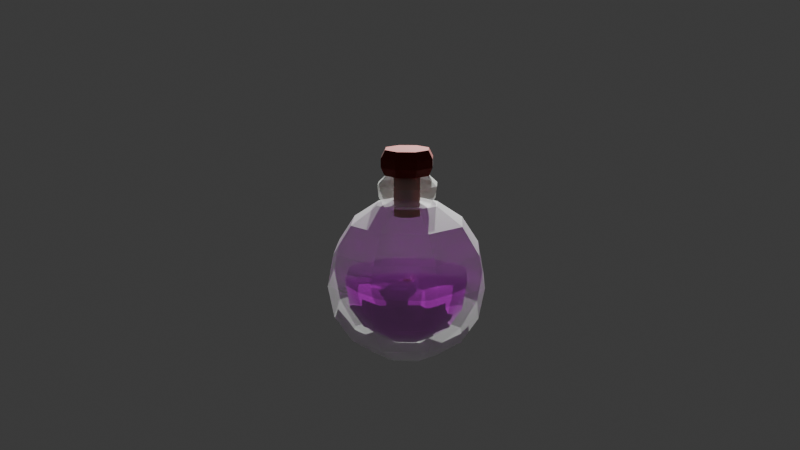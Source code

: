 # Source: potion.blend  (saved by Blender 5.0.119; exported with 4.5.12 LTS)
import bpy
from mathutils import Matrix  # noqa: F401  (used for matrix-valued properties, if any)

bpy.ops.wm.read_factory_settings(use_empty=True)
scene = bpy.context.scene
scene.name = 'Scene'

# ---- collections
col_collection = bpy.data.collections.new('Collection'); scene.collection.children.link(col_collection)

# ---- materials (node trees are filled in below, after node groups)
mat_material = bpy.data.materials.new('Material')
mat_material.alpha_threshold = 0.0
mat_material.use_backface_culling_lightprobe_volume = False
mat_material.roughness = 0.5
mat_material.line_color = (0.0, 0.0, 0.0, 1.0)
mat_material_001 = bpy.data.materials.new('Material.001')
mat_material_003 = bpy.data.materials.new('Material.003')
mat_material_002 = bpy.data.materials.new('Material.002')

# ---- material node trees
mat_material.use_nodes = True; mat_material.node_tree.nodes.clear()
_N = mat_material.node_tree.nodes; _L = mat_material.node_tree.links
n0 = _N.new('ShaderNodeOutputMaterial'); n0.name = 'Material Output'; n0.location = (200, 100)
n1 = _N.new('ShaderNodeBsdfPrincipled'); n1.name = 'Principled BSDF'; n1.location = (-200, 100)
_L.new(n1.outputs[0], n0.inputs[0])
n0.is_active_output = True
mat_material_001.use_nodes = True; mat_material_001.node_tree.nodes.clear()
_N = mat_material_001.node_tree.nodes; _L = mat_material_001.node_tree.links
n0 = _N.new('ShaderNodeBsdfPrincipled'); n0.name = 'Principled BSDF'; n0.location = (-200, 100)
n0.inputs[0].default_value = (0.9404, 1.0, 0.9368, 0.11)
n0.inputs[2].default_value = 0.4062
n0.inputs[4].default_value = 0.3
n1 = _N.new('ShaderNodeOutputMaterial'); n1.name = 'Material Output'; n1.location = (200, 100)
_L.new(n0.outputs[0], n1.inputs[0])
n1.is_active_output = True
mat_material_003.use_nodes = True; mat_material_003.node_tree.nodes.clear()
_N = mat_material_003.node_tree.nodes; _L = mat_material_003.node_tree.links
n0 = _N.new('ShaderNodeBsdfPrincipled'); n0.name = 'Principled BSDF'; n0.location = (-200, 100)
n0.inputs[0].default_value = (0.1701, 0.007391, 0.0, 1.0)
n0.inputs[2].default_value = 0.8438
n1 = _N.new('ShaderNodeOutputMaterial'); n1.name = 'Material Output'; n1.location = (200, 100)
_L.new(n0.outputs[0], n1.inputs[0])
n1.is_active_output = True
mat_material_002.use_nodes = True; mat_material_002.node_tree.nodes.clear()
_N = mat_material_002.node_tree.nodes; _L = mat_material_002.node_tree.links
n0 = _N.new('ShaderNodeBsdfPrincipled'); n0.name = 'Principled BSDF'; n0.location = (-200, 100)
n0.inputs[0].default_value = (0.7181, 0.0, 0.8, 1.0)
n0.inputs[1].default_value = 0.9896
n0.inputs[2].default_value = 0.0
n1 = _N.new('ShaderNodeOutputMaterial'); n1.name = 'Material Output'; n1.location = (200, 100)
_L.new(n0.outputs[0], n1.inputs[0])
n1.is_active_output = True

# ---- world
world_world = bpy.data.worlds.new('World'); scene.world = world_world
world_world.use_nodes = True; world_world.node_tree.nodes.clear()
_N = world_world.node_tree.nodes; _L = world_world.node_tree.links
n0 = _N.new('ShaderNodeOutputWorld'); n0.name = 'World Output'; n0.location = (200, 100)
n1 = _N.new('ShaderNodeBackground'); n1.name = 'Background'; n1.location = (-200, 100)
n1.inputs[0].default_value = (0.05088, 0.05088, 0.05088, 1.0)
_L.new(n1.outputs[0], n0.inputs[0])
n0.is_active_output = True
world_world.color = (0.05088, 0.05088, 0.05088)
world_world.sun_shadow_jitter_overblur = 0.0

# ---- cameras
cam_camera = bpy.data.cameras.new('Camera')
cam_camera.clip_end = 100.0
cam_camera.ortho_scale = 7.314

# ---- lights
light_light = bpy.data.lights.new('Light', 'AREA')
light_light.energy = 2000.0
light_light.shadow_soft_size = 0.1
light_light.shape = 'RECTANGLE'
light_light.size = 0.1
light_light.size_y = 0.1

# ---- meshes
me_cube = bpy.data.meshes.new('Cube')
me_cube.from_pydata([], [], [])
_uv = me_cube.uv_layers.new(name='UVMap')
_uv.uv.foreach_set('vector', [])
me_cube.materials.append(mat_material)
me_cube.use_mirror_vertex_groups = False
me_cube.update()
me_sphere = bpy.data.meshes.new('Sphere')
me_sphere.from_pydata([(0.0, 0.0, 1.0), (0.0, 0.7071, 0.7071), (0.0, 0.9239, 0.3827), (0.0, 1.0, 0.0), (0.0, 0.9239, -0.3827), (0.0, 0.7071, -0.7071), (0.0, 0.0, -1.0), (0.2706, 0.2706, 0.9239), (0.5, 0.5, 0.7071), (0.6533, 0.6533, 0.3827), (0.7071, 0.7071, 0.0), (0.6533, 0.6533, -0.3827), (0.5, 0.5, -0.7071), (0.2706, 0.2706, -0.9239), (0.3827, 0.0, 0.9239), (0.7071, 0.0, 0.7071), (0.9239, 0.0, 0.3827), (1.0, 0.0, 0.0), (0.9239, 0.0, -0.3827), (0.7071, 0.0, -0.7071), (0.3827, 0.0, -0.9239), (0.2706, -0.2706, 0.9239), (0.5, -0.5, 0.7071), (0.6533, -0.6533, 0.3827), (0.7071, -0.7071, 0.0), (0.6533, -0.6533, -0.3827), (0.5, -0.5, -0.7071), (0.2706, -0.2706, -0.9239), (0.0, -0.3827, 0.9239), (0.0, -0.7071, 0.7071), (0.0, -0.9239, 0.3827), (0.0, -1.0, 0.0), (0.0, -0.9239, -0.3827), (0.0, -0.7071, -0.7071), (0.0, -0.3827, -0.9239), (-0.2706, -0.2706, 0.9239), (-0.5, -0.5, 0.7071), (-0.6533, -0.6533, 0.3827), (-0.7071, -0.7071, 0.0), (-0.6533, -0.6533, -0.3827), (-0.5, -0.5, -0.7071), (-0.2706, -0.2706, -0.9239), (-0.3827, 0.0, 0.9239), (-0.7071, 0.0, 0.7071), (-0.9239, 0.0, 0.3827), (-1.0, 0.0, 0.0), (-0.9239, 0.0, -0.3827), (-0.7071, 0.0, -0.7071), (-0.3827, 0.0, -0.9239), (-0.2706, 0.2706, 0.9239), (-0.5, 0.5, 0.7071), (-0.6533, 0.6533, 0.3827), (-0.7071, 0.7071, 0.0), (-0.6533, 0.6533, -0.3827), (-0.5, 0.5, -0.7071), (-0.2706, 0.2706, -0.9239), (0.0, 0.3827, 0.9239), (0.0, 0.3827, -0.9239), (0.0, 0.2999, 0.9068), (0.0, 0.2411, 1.283), (0.2121, 0.2121, 0.9068), (0.1705, 0.1705, 1.283), (0.2999, -1.203e-08, 0.9068), (0.2411, -1.203e-08, 1.283), (0.2121, -0.2121, 0.9068), (0.1705, -0.1705, 1.283), (0.0, -0.2999, 0.9068), (0.0, -0.2411, 1.283), (-0.2121, -0.2121, 0.9068), (-0.1705, -0.1705, 1.283), (-0.2999, -1.203e-08, 0.9068), (-0.2411, -1.203e-08, 1.283), (-0.2121, 0.2121, 0.9068), (-0.1705, 0.1705, 1.283), (0.0, 0.3634, 1.032), (0.0, 0.3788, 1.158), (0.2679, 0.2679, 1.158), (0.257, 0.257, 1.032), (0.3788, -1.203e-08, 1.158), (0.3634, -1.203e-08, 1.032), (0.2679, -0.2679, 1.158), (0.257, -0.257, 1.032), (0.0, -0.3788, 1.158), (0.0, -0.3634, 1.032), (-0.2679, -0.2679, 1.158), (-0.257, -0.257, 1.032), (-0.3788, -1.203e-08, 1.158), (-0.3634, -1.203e-08, 1.032), (-0.2679, 0.2679, 1.158), (-0.257, 0.257, 1.032)], [], [(57, 5, 12, 13), (4, 3, 10, 11), (2, 1, 8, 9), (56, 0, 7), (6, 57, 13), (5, 4, 11, 12), (3, 2, 9, 10), (1, 56, 7, 8), (9, 8, 15, 16), (7, 0, 14), (6, 13, 20), (12, 11, 18, 19), (10, 9, 16, 17), (8, 7, 14, 15), (13, 12, 19, 20), (11, 10, 17, 18), (6, 20, 27), (19, 18, 25, 26), (17, 16, 23, 24), (15, 14, 21, 22), (20, 19, 26, 27), (18, 17, 24, 25), (16, 15, 22, 23), (14, 0, 21), (22, 21, 28, 29), (27, 26, 33, 34), (25, 24, 31, 32), (23, 22, 29, 30), (21, 0, 28), (6, 27, 34), (26, 25, 32, 33), (24, 23, 30, 31), (34, 33, 40, 41), (32, 31, 38, 39), (30, 29, 36, 37), (28, 0, 35), (6, 34, 41), (33, 32, 39, 40), (31, 30, 37, 38), (29, 28, 35, 36), (35, 0, 42), (6, 41, 48), (40, 39, 46, 47), (38, 37, 44, 45), (36, 35, 42, 43), (41, 40, 47, 48), (39, 38, 45, 46), (37, 36, 43, 44), (47, 46, 53, 54), (45, 44, 51, 52), (43, 42, 49, 50), (48, 47, 54, 55), (46, 45, 52, 53), (44, 43, 50, 51), (42, 0, 49), (6, 48, 55), (55, 54, 5, 57), (53, 52, 3, 4), (51, 50, 1, 2), (49, 0, 56), (6, 55, 57), (54, 53, 4, 5), (52, 51, 2, 3), (50, 49, 56, 1), (75, 59, 61, 76), (76, 61, 63, 78), (78, 63, 65, 80), (80, 65, 67, 82), (82, 67, 69, 84), (84, 69, 71, 86), (61, 59, 73, 71, 69, 67, 65, 63), (86, 71, 73, 88), (88, 73, 59, 75), (58, 60, 62, 64, 66, 68, 70, 72), (72, 89, 74, 58), (89, 88, 75, 74), (70, 87, 89, 72), (87, 86, 88, 89), (68, 85, 87, 70), (85, 84, 86, 87), (66, 83, 85, 68), (83, 82, 84, 85), (64, 81, 83, 66), (81, 80, 82, 83), (62, 79, 81, 64), (79, 78, 80, 81), (60, 77, 79, 62), (77, 76, 78, 79), (58, 74, 77, 60), (74, 75, 76, 77)])
_uv = me_sphere.uv_layers.new(name='UVMap')
_uv.uv.foreach_set('vector', [0.75, 0.125, 0.75, 0.25, 0.625, 0.25, 0.625, 0.125, 0.75, 0.375, 0.75, 0.5, 0.625, 0.5, 0.625, 0.375, 0.75, 0.625, 0.75, 0.75, 0.625, 0.75, 0.625, 0.625, 0.75, 0.875, 0.6875, 1.0, 0.625, 0.875, 0.6875, 0.0, 0.75, 0.125, 0.625, 0.125, 0.75, 0.25, 0.75, 0.375, 0.625, 0.375, 0.625, 0.25, 0.75, 0.5, 0.75, 0.625, 0.625, 0.625, 0.625, 0.5, 0.75, 0.75, 0.75, 0.875, 0.625, 0.875, 0.625, 0.75, 0.625, 0.625, 0.625, 0.75, 0.5, 0.75, 0.5, 0.625, 0.625, 0.875, 0.5625, 1.0, 0.5, 0.875, 0.5625, 0.0, 0.625, 0.125, 0.5, 0.125, 0.625, 0.25, 0.625, 0.375, 0.5, 0.375, 0.5, 0.25, 0.625, 0.5, 0.625, 0.625, 0.5, 0.625, 0.5, 0.5, 0.625, 0.75, 0.625, 0.875, 0.5, 0.875, 0.5, 0.75, 0.625, 0.125, 0.625, 0.25, 0.5, 0.25, 0.5, 0.125, 0.625, 0.375, 0.625, 0.5, 0.5, 0.5, 0.5, 0.375, 0.4375, 0.0, 0.5, 0.125, 0.375, 0.125, 0.5, 0.25, 0.5, 0.375, 0.375, 0.375, 0.375, 0.25, 0.5, 0.5, 0.5, 0.625, 0.375, 0.625, 0.375, 0.5, 0.5, 0.75, 0.5, 0.875, 0.375, 0.875, 0.375, 0.75, 0.5, 0.125, 0.5, 0.25, 0.375, 0.25, 0.375, 0.125, 0.5, 0.375, 0.5, 0.5, 0.375, 0.5, 0.375, 0.375, 0.5, 0.625, 0.5, 0.75, 0.375, 0.75, 0.375, 0.625, 0.5, 0.875, 0.4375, 1.0, 0.375, 0.875, 0.375, 0.75, 0.375, 0.875, 0.25, 0.875, 0.25, 0.75, 0.375, 0.125, 0.375, 0.25, 0.25, 0.25, 0.25, 0.125, 0.375, 0.375, 0.375, 0.5, 0.25, 0.5, 0.25, 0.375, 0.375, 0.625, 0.375, 0.75, 0.25, 0.75, 0.25, 0.625, 0.375, 0.875, 0.3125, 1.0, 0.25, 0.875, 0.3125, 0.0, 0.375, 0.125, 0.25, 0.125, 0.375, 0.25, 0.375, 0.375, 0.25, 0.375, 0.25, 0.25, 0.375, 0.5, 0.375, 0.625, 0.25, 0.625, 0.25, 0.5, 0.25, 0.125, 0.25, 0.25, 0.125, 0.25, 0.125, 0.125, 0.25, 0.375, 0.25, 0.5, 0.125, 0.5, 0.125, 0.375, 0.25, 0.625, 0.25, 0.75, 0.125, 0.75, 0.125, 0.625, 0.25, 0.875, 0.1875, 1.0, 0.125, 0.875, 0.1875, 0.0, 0.25, 0.125, 0.125, 0.125, 0.25, 0.25, 0.25, 0.375, 0.125, 0.375, 0.125, 0.25, 0.25, 0.5, 0.25, 0.625, 0.125, 0.625, 0.125, 0.5, 0.25, 0.75, 0.25, 0.875, 0.125, 0.875, 0.125, 0.75, 0.125, 0.875, 0.0625, 1.0, 0.0, 0.875, 0.0625, 0.0, 0.125, 0.125, 0.0, 0.125, 0.125, 0.25, 0.125, 0.375, 0.0, 0.375, 0.0, 0.25, 0.125, 0.5, 0.125, 0.625, 0.0, 0.625, 0.0, 0.5, 0.125, 0.75, 0.125, 0.875, 0.0, 0.875, 0.0, 0.75, 0.125, 0.125, 0.125, 0.25, 0.0, 0.25, 0.0, 0.125, 0.125, 0.375, 0.125, 0.5, 0.0, 0.5, 0.0, 0.375, 0.125, 0.625, 0.125, 0.75, 0.0, 0.75, 0.0, 0.625, 1.0, 0.25, 1.0, 0.375, 0.875, 0.375, 0.875, 0.25, 1.0, 0.5, 1.0, 0.625, 0.875, 0.625, 0.875, 0.5, 1.0, 0.75, 1.0, 0.875, 0.875, 0.875, 0.875, 0.75, 1.0, 0.125, 1.0, 0.25, 0.875, 0.25, 0.875, 0.125, 1.0, 0.375, 1.0, 0.5, 0.875, 0.5, 0.875, 0.375, 1.0, 0.625, 1.0, 0.75, 0.875, 0.75, 0.875, 0.625, 1.0, 0.875, 0.9375, 1.0, 0.875, 0.875, 0.9375, 0.0, 1.0, 0.125, 0.875, 0.125, 0.875, 0.125, 0.875, 0.25, 0.75, 0.25, 0.75, 0.125, 0.875, 0.375, 0.875, 0.5, 0.75, 0.5, 0.75, 0.375, 0.875, 0.625, 0.875, 0.75, 0.75, 0.75, 0.75, 0.625, 0.875, 0.875, 0.8125, 1.0, 0.75, 0.875, 0.8125, 0.0, 0.875, 0.125, 0.75, 0.125, 0.875, 0.25, 0.875, 0.375, 0.75, 0.375, 0.75, 0.25, 0.875, 0.5, 0.875, 0.625, 0.75, 0.625, 0.75, 0.5, 0.875, 0.75, 0.875, 0.875, 0.75, 0.875, 0.75, 0.75, 1.0, 0.8333, 1.0, 1.0, 0.875, 1.0, 0.875, 0.8333, 0.875, 0.8333, 0.875, 1.0, 0.75, 1.0, 0.75, 0.8333, 0.75, 0.8333, 0.75, 1.0, 0.625, 1.0, 0.625, 0.8333, 0.625, 0.8333, 0.625, 1.0, 0.5, 1.0, 0.5, 0.8333, 0.5, 0.8333, 0.5, 1.0, 0.375, 1.0, 0.375, 0.8333, 0.375, 0.8333, 0.375, 1.0, 0.25, 1.0, 0.25, 0.8333, 0.4197, 0.4197, 0.25, 0.49, 0.08029, 0.4197, 0.01, 0.25, 0.08029, 0.08029, 0.25, 0.01, 0.4197, 0.08029, 0.49, 0.25, 0.25, 0.8333, 0.25, 1.0, 0.125, 1.0, 0.125, 0.8333, 0.125, 0.8333, 0.125, 1.0, 0.0, 1.0, 0.0, 0.8333, 0.75, 0.49, 0.9197, 0.4197, 0.99, 0.25, 0.9197, 0.08029, 0.75, 0.01, 0.5803, 0.08029, 0.51, 0.25, 0.5803, 0.4197, 0.125, 0.5, 0.125, 0.6667, 0.0, 0.6667, 0.0, 0.5, 0.125, 0.6667, 0.125, 0.8333, 0.0, 0.8333, 0.0, 0.6667, 0.25, 0.5, 0.25, 0.6667, 0.125, 0.6667, 0.125, 0.5, 0.25, 0.6667, 0.25, 0.8333, 0.125, 0.8333, 0.125, 0.6667, 0.375, 0.5, 0.375, 0.6667, 0.25, 0.6667, 0.25, 0.5, 0.375, 0.6667, 0.375, 0.8333, 0.25, 0.8333, 0.25, 0.6667, 0.5, 0.5, 0.5, 0.6667, 0.375, 0.6667, 0.375, 0.5, 0.5, 0.6667, 0.5, 0.8333, 0.375, 0.8333, 0.375, 0.6667, 0.625, 0.5, 0.625, 0.6667, 0.5, 0.6667, 0.5, 0.5, 0.625, 0.6667, 0.625, 0.8333, 0.5, 0.8333, 0.5, 0.6667, 0.75, 0.5, 0.75, 0.6667, 0.625, 0.6667, 0.625, 0.5, 0.75, 0.6667, 0.75, 0.8333, 0.625, 0.8333, 0.625, 0.6667, 0.875, 0.5, 0.875, 0.6667, 0.75, 0.6667, 0.75, 0.5, 0.875, 0.6667, 0.875, 0.8333, 0.75, 0.8333, 0.75, 0.6667, 1.0, 0.5, 1.0, 0.6667, 0.875, 0.6667, 0.875, 0.5, 1.0, 0.6667, 1.0, 0.8333, 0.875, 0.8333, 0.875, 0.6667])
me_sphere.materials.append(mat_material_001)
me_sphere.materials.append(None)
me_sphere.update()
me_cylinder_001 = bpy.data.meshes.new('Cylinder.001')
me_cylinder_001.from_pydata([(0.0, 0.8598, -4.538), (0.0, 0.8382, -2.538), (0.608, 0.608, -4.538), (0.5927, 0.5927, -2.538), (0.8598, -1.598e-09, -4.538), (0.8382, -1.844e-09, -2.538), (0.608, -0.608, -4.538), (0.5927, -0.5927, -2.538), (0.0, -0.8598, -4.538), (0.0, -0.8382, -2.538), (-0.608, -0.608, -4.538), (-0.5927, -0.5927, -2.538), (-0.8598, -1.598e-09, -4.538), (-0.8382, -1.844e-09, -2.538), (-0.608, 0.608, -4.538), (-0.5927, 0.5927, -2.538), (0.0, 1.0, -3.871), (0.0, 1.0, -3.205), (0.7071, 0.7071, -3.205), (0.7071, 0.7071, -3.871), (1.0, 0.0, -3.205), (1.0, 0.0, -3.871), (0.7071, -0.7071, -3.205), (0.7071, -0.7071, -3.871), (0.0, -1.0, -3.205), (0.0, -1.0, -3.871), (-0.7071, -0.7071, -3.205), (-0.7071, -0.7071, -3.871), (-1.0, 0.0, -3.205), (-1.0, 0.0, -3.871), (-0.7071, 0.7071, -3.205), (-0.7071, 0.7071, -3.871), (0.0, 0.8598, -4.538), (0.608, 0.608, -4.538), (0.8598, -1.598e-09, -4.538), (0.608, -0.608, -4.538), (0.0, -0.8598, -4.538), (-0.608, -0.608, -4.538), (-0.8598, -1.598e-09, -4.538), (-0.608, 0.608, -4.538), (0.0, 0.5083, -4.538), (0.3594, 0.3594, -4.538), (0.5083, -1.598e-09, -4.538), (0.3594, -0.3594, -4.538), (0.0, -0.5083, -4.538), (-0.3594, -0.3594, -4.538), (-0.5083, -1.598e-09, -4.538), (-0.3594, 0.3594, -4.538), (0.0, 0.5083, -7.796), (0.3594, 0.3594, -7.796), (0.5083, -1.598e-09, -7.796), (0.3594, -0.3594, -7.796), (0.0, -0.5083, -7.796), (-0.3594, -0.3594, -7.796), (-0.5083, -1.598e-09, -7.796), (-0.3594, 0.3594, -7.796)], [], [(17, 1, 3, 18), (18, 3, 5, 20), (20, 5, 7, 22), (22, 7, 9, 24), (24, 9, 11, 26), (26, 11, 13, 28), (3, 1, 15, 13, 11, 9, 7, 5), (28, 13, 15, 30), (30, 15, 1, 17), (14, 31, 16, 0), (31, 30, 17, 16), (12, 29, 31, 14), (29, 28, 30, 31), (10, 27, 29, 12), (27, 26, 28, 29), (8, 25, 27, 10), (25, 24, 26, 27), (6, 23, 25, 8), (23, 22, 24, 25), (4, 21, 23, 6), (21, 20, 22, 23), (2, 19, 21, 4), (19, 18, 20, 21), (0, 16, 19, 2), (16, 17, 18, 19), (44, 45, 53, 52), (41, 40, 32, 33), (42, 41, 33, 34), (43, 42, 34, 35), (44, 43, 35, 36), (45, 44, 36, 37), (46, 45, 37, 38), (47, 46, 38, 39), (40, 47, 39, 32), (48, 49, 50, 51, 52, 53, 54, 55), (42, 43, 51, 50), (40, 41, 49, 48), (47, 40, 48, 55), (45, 46, 54, 53), (43, 44, 52, 51), (41, 42, 50, 49), (46, 47, 55, 54)])
_uv = me_cylinder_001.uv_layers.new(name='UVMap')
_uv.uv.foreach_set('vector', [1.0, 0.8333, 1.0, 1.0, 0.875, 1.0, 0.875, 0.8333, 0.875, 0.8333, 0.875, 1.0, 0.75, 1.0, 0.75, 0.8333, 0.75, 0.8333, 0.75, 1.0, 0.625, 1.0, 0.625, 0.8333, 0.625, 0.8333, 0.625, 1.0, 0.5, 1.0, 0.5, 0.8333, 0.5, 0.8333, 0.5, 1.0, 0.375, 1.0, 0.375, 0.8333, 0.375, 0.8333, 0.375, 1.0, 0.25, 1.0, 0.25, 0.8333, 0.4197, 0.4197, 0.25, 0.49, 0.08029, 0.4197, 0.01, 0.25, 0.08029, 0.08029, 0.25, 0.01, 0.4197, 0.08029, 0.49, 0.25, 0.25, 0.8333, 0.25, 1.0, 0.125, 1.0, 0.125, 0.8333, 0.125, 0.8333, 0.125, 1.0, 0.0, 1.0, 0.0, 0.8333, 0.125, 0.5, 0.125, 0.6667, 0.0, 0.6667, 0.0, 0.5, 0.125, 0.6667, 0.125, 0.8333, 0.0, 0.8333, 0.0, 0.6667, 0.25, 0.5, 0.25, 0.6667, 0.125, 0.6667, 0.125, 0.5, 0.25, 0.6667, 0.25, 0.8333, 0.125, 0.8333, 0.125, 0.6667, 0.375, 0.5, 0.375, 0.6667, 0.25, 0.6667, 0.25, 0.5, 0.375, 0.6667, 0.375, 0.8333, 0.25, 0.8333, 0.25, 0.6667, 0.5, 0.5, 0.5, 0.6667, 0.375, 0.6667, 0.375, 0.5, 0.5, 0.6667, 0.5, 0.8333, 0.375, 0.8333, 0.375, 0.6667, 0.625, 0.5, 0.625, 0.6667, 0.5, 0.6667, 0.5, 0.5, 0.625, 0.6667, 0.625, 0.8333, 0.5, 0.8333, 0.5, 0.6667, 0.75, 0.5, 0.75, 0.6667, 0.625, 0.6667, 0.625, 0.5, 0.75, 0.6667, 0.75, 0.8333, 0.625, 0.8333, 0.625, 0.6667, 0.875, 0.5, 0.875, 0.6667, 0.75, 0.6667, 0.75, 0.5, 0.875, 0.6667, 0.875, 0.8333, 0.75, 0.8333, 0.75, 0.6667, 1.0, 0.5, 1.0, 0.6667, 0.875, 0.6667, 0.875, 0.5, 1.0, 0.6667, 1.0, 0.8333, 0.875, 0.8333, 0.875, 0.6667, 0.75, 0.1081, 0.6497, 0.1497, 0.6497, 0.1497, 0.75, 0.1081, 0.8503, 0.3503, 0.75, 0.3919, 0.75, 0.49, 0.9197, 0.4197, 0.8919, 0.25, 0.8503, 0.3503, 0.9197, 0.4197, 0.99, 0.25, 0.8503, 0.1497, 0.8919, 0.25, 0.99, 0.25, 0.9197, 0.08029, 0.75, 0.1081, 0.8503, 0.1497, 0.9197, 0.08029, 0.75, 0.01, 0.6497, 0.1497, 0.75, 0.1081, 0.75, 0.01, 0.5803, 0.08029, 0.6081, 0.25, 0.6497, 0.1497, 0.5803, 0.08029, 0.51, 0.25, 0.6497, 0.3503, 0.6081, 0.25, 0.51, 0.25, 0.5803, 0.4197, 0.75, 0.3919, 0.6497, 0.3503, 0.5803, 0.4197, 0.75, 0.49, 0.75, 0.3919, 0.8503, 0.3503, 0.8919, 0.25, 0.8503, 0.1497, 0.75, 0.1081, 0.6497, 0.1497, 0.6081, 0.25, 0.6497, 0.3503, 0.8919, 0.25, 0.8503, 0.1497, 0.8503, 0.1497, 0.8919, 0.25, 0.75, 0.3919, 0.8503, 0.3503, 0.8503, 0.3503, 0.75, 0.3919, 0.6497, 0.3503, 0.75, 0.3919, 0.75, 0.3919, 0.6497, 0.3503, 0.6497, 0.1497, 0.6081, 0.25, 0.6081, 0.25, 0.6497, 0.1497, 0.8503, 0.1497, 0.75, 0.1081, 0.75, 0.1081, 0.8503, 0.1497, 0.8503, 0.3503, 0.8919, 0.25, 0.8919, 0.25, 0.8503, 0.3503, 0.6081, 0.25, 0.6497, 0.3503, 0.6497, 0.3503, 0.6081, 0.25])
me_cylinder_001.materials.append(mat_material_003)
me_cylinder_001.update()
me_sphere_001 = bpy.data.meshes.new('Sphere.001')
me_sphere_001.from_pydata([(-1.826, 1.0, -1.212), (-1.826, 0.9239, -1.662), (-1.826, 0.7071, -1.987), (-1.826, 1.719e-07, -2.28), (-1.119, 0.7071, -1.212), (-1.173, 0.6533, -1.662), (-1.326, 0.5, -1.987), (-1.556, 0.2706, -2.203), (-0.8263, 1.719e-07, -1.212), (-0.9024, 1.719e-07, -1.662), (-1.119, 1.719e-07, -1.987), (-1.444, 1.719e-07, -2.203), (-1.119, -0.7071, -1.212), (-1.173, -0.6533, -1.662), (-1.326, -0.5, -1.987), (-1.556, -0.2706, -2.203), (-1.826, -1.0, -1.212), (-1.826, -0.9239, -1.662), (-1.826, -0.7071, -1.987), (-1.826, -0.3827, -2.203), (-2.533, -0.7071, -1.212), (-2.48, -0.6533, -1.662), (-2.326, -0.5, -1.987), (-2.097, -0.2706, -2.203), (-2.826, 1.719e-07, -1.212), (-2.75, 1.719e-07, -1.662), (-2.533, 1.719e-07, -1.987), (-2.209, 1.719e-07, -2.203), (-2.533, 0.7071, -1.212), (-2.48, 0.6533, -1.662), (-2.326, 0.5, -1.987), (-2.097, 0.2706, -2.203), (-1.826, 0.3827, -2.203)], [], [(3, 32, 7), (2, 1, 5, 6), (32, 2, 6, 7), (1, 0, 4, 5), (7, 6, 10, 11), (5, 4, 8, 9), (3, 7, 11), (6, 5, 9, 10), (11, 10, 14, 15), (9, 8, 12, 13), (3, 11, 15), (10, 9, 13, 14), (3, 15, 19), (14, 13, 17, 18), (15, 14, 18, 19), (13, 12, 16, 17), (3, 19, 23), (18, 17, 21, 22), (19, 18, 22, 23), (17, 16, 20, 21), (23, 22, 26, 27), (21, 20, 24, 25), (3, 23, 27), (22, 21, 25, 26), (27, 26, 30, 31), (25, 24, 28, 29), (3, 27, 31), (26, 25, 29, 30), (4, 0, 28, 24, 20, 16, 12, 8), (3, 31, 32), (30, 29, 1, 2), (31, 30, 2, 32), (29, 28, 0, 1)])
me_sphere_001.polygons.foreach_set('use_smooth', [True] * 33)
_uv = me_sphere_001.uv_layers.new(name='UVMap')
_uv.uv.foreach_set('vector', [0.6875, 0.0, 0.75, 0.125, 0.625, 0.125, 0.75, 0.25, 0.75, 0.375, 0.625, 0.375, 0.625, 0.25, 0.75, 0.125, 0.75, 0.25, 0.625, 0.25, 0.625, 0.125, 0.75, 0.375, 0.75, 0.5, 0.625, 0.5, 0.625, 0.375, 0.625, 0.125, 0.625, 0.25, 0.5, 0.25, 0.5, 0.125, 0.625, 0.375, 0.625, 0.5, 0.5, 0.5, 0.5, 0.375, 0.5625, 0.0, 0.625, 0.125, 0.5, 0.125, 0.625, 0.25, 0.625, 0.375, 0.5, 0.375, 0.5, 0.25, 0.5, 0.125, 0.5, 0.25, 0.375, 0.25, 0.375, 0.125, 0.5, 0.375, 0.5, 0.5, 0.375, 0.5, 0.375, 0.375, 0.4375, 0.0, 0.5, 0.125, 0.375, 0.125, 0.5, 0.25, 0.5, 0.375, 0.375, 0.375, 0.375, 0.25, 0.3125, 0.0, 0.375, 0.125, 0.25, 0.125, 0.375, 0.25, 0.375, 0.375, 0.25, 0.375, 0.25, 0.25, 0.375, 0.125, 0.375, 0.25, 0.25, 0.25, 0.25, 0.125, 0.375, 0.375, 0.375, 0.5, 0.25, 0.5, 0.25, 0.375, 0.1875, 0.0, 0.25, 0.125, 0.125, 0.125, 0.25, 0.25, 0.25, 0.375, 0.125, 0.375, 0.125, 0.25, 0.25, 0.125, 0.25, 0.25, 0.125, 0.25, 0.125, 0.125, 0.25, 0.375, 0.25, 0.5, 0.125, 0.5, 0.125, 0.375, 0.125, 0.125, 0.125, 0.25, 0.0, 0.25, 0.0, 0.125, 0.125, 0.375, 0.125, 0.5, 0.0, 0.5, 0.0, 0.375, 0.0625, 0.0, 0.125, 0.125, 0.0, 0.125, 0.125, 0.25, 0.125, 0.375, 0.0, 0.375, 0.0, 0.25, 1.0, 0.125, 1.0, 0.25, 0.875, 0.25, 0.875, 0.125, 1.0, 0.375, 1.0, 0.5, 0.875, 0.5, 0.875, 0.375, 0.9375, 0.0, 1.0, 0.125, 0.875, 0.125, 1.0, 0.25, 1.0, 0.375, 0.875, 0.375, 0.875, 0.25, 0.625, 0.5, 0.75, 0.5, 0.875, 0.5, 0.0, 0.5, 0.125, 0.5, 0.25, 0.5, 0.375, 0.5, 0.5, 0.5, 0.8125, 0.0, 0.875, 0.125, 0.75, 0.125, 0.875, 0.25, 0.875, 0.375, 0.75, 0.375, 0.75, 0.25, 0.875, 0.125, 0.875, 0.25, 0.75, 0.25, 0.75, 0.125, 0.875, 0.375, 0.875, 0.5, 0.75, 0.5, 0.75, 0.375])
me_sphere_001.materials.append(mat_material_002)
me_sphere_001.update()

# ---- objects
ob_cube = bpy.data.objects.new('Cube', me_cube)
ob_light = bpy.data.objects.new('Light', light_light)
ob_camera = bpy.data.objects.new('Camera', cam_camera)
ob_empty = bpy.data.objects.new('Empty', None)
ob_sphere = bpy.data.objects.new('Sphere', me_sphere)
ob_cylinder_001 = bpy.data.objects.new('Cylinder.001', me_cylinder_001)
ob_sphere_001 = bpy.data.objects.new('Sphere.001', me_sphere_001)

# ---- transforms, parenting, visibility, modifiers, constraints
ob_cube.location = (0.0, 0.0, 0.0)
ob_cube.lock_rotations_4d = False
ob_cube.empty_display_type = 'ARROWS'
ob_cube.lineart.crease_threshold = 0.0
ob_light.location = (4.076, 1.005, 5.904)
ob_light.rotation_euler = (0.6503, 0.05522, 1.866)
ob_light.lock_rotations_4d = False
ob_light.empty_display_type = 'ARROWS'
ob_light.color = (0.0, 0.0, 0.0, 0.0)
ob_light.lineart.crease_threshold = 0.0
ob_camera.location = (-15.06, -6.924, 4.627)
ob_camera.rotation_euler = (1.34, 7.627e-07, -1.133)
ob_camera.lock_rotations_4d = False
ob_camera.empty_display_type = 'ARROWS'
ob_camera.color = (0.0, 0.0, 0.0, 0.0)
ob_camera.display_type = 'WIRE'
ob_camera.lineart.crease_threshold = 0.0
ob_empty.location = (-0.07891, -1.287e-08, 0.09582)
ob_empty.rotation_euler = (1.571, -0.0, -0.0)
ob_empty.empty_display_type = 'IMAGE'
ob_empty.empty_display_size = 5.0
ob_sphere.location = (0.0, 1.545e-08, -0.115)
ob_sphere.scale = (1.284, 1.284, 1.284)
ob_cylinder_001.location = (-0.01691, -2.499e-08, 2.412)
ob_cylinder_001.scale = (0.4219, 0.4219, 0.1947)
ob_sphere_001.location = (1.809, -1.575e-07, 1.172)

# ---- collection membership
col_collection.objects.link(ob_cube)
col_collection.objects.link(ob_light)
col_collection.objects.link(ob_camera)
col_collection.objects.link(ob_empty)
col_collection.objects.link(ob_sphere)
col_collection.objects.link(ob_cylinder_001)
col_collection.objects.link(ob_sphere_001)

# ---- scene / render settings (as saved in the file)
scene.camera = ob_camera
scene.frame_start = 1; scene.frame_end = 250; scene.frame_set(1)
scene.render.engine = 'CYCLES'
scene.render.bake_bias = 0.0
scene.render.bake_samples = 0
scene.cycles.sampling_pattern = 'TABULATED_SOBOL'
scene.eevee.use_volume_custom_range = False
bpy.context.view_layer.update()
